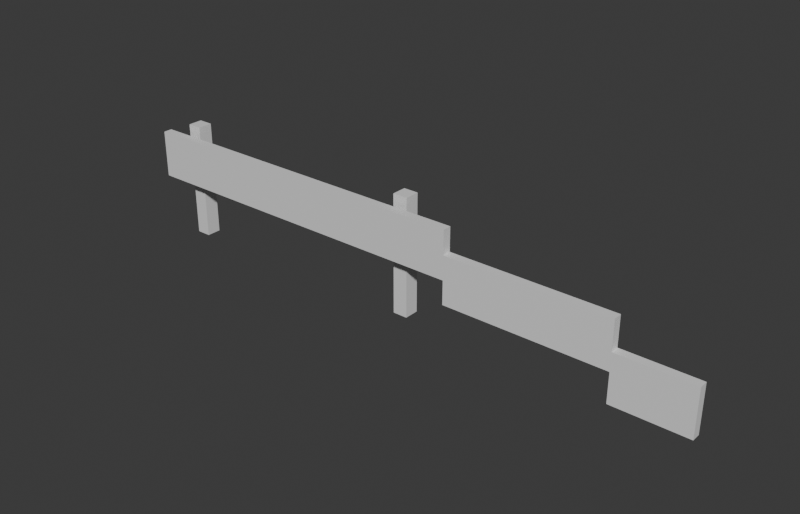 # Source: Stage_Prop_Guardrail_End_01.blend  (saved by Blender 5.2.45; exported with 4.5.12 LTS)
import bpy
from mathutils import Matrix  # noqa: F401  (used for matrix-valued properties, if any)

bpy.ops.wm.read_factory_settings(use_empty=True)
scene = bpy.context.scene
scene.name = 'Scene'

# ---- collections
col_collection = bpy.data.collections.new('Collection'); scene.collection.children.link(col_collection)

# ---- materials (node trees are filled in below, after node groups)
mat_metal = bpy.data.materials.new('Metal')
mat_metal.diffuse_color = (0.3, 0.3, 0.35, 1.0)

# ---- material node trees
mat_metal.use_nodes = True; mat_metal.node_tree.nodes.clear()
_N = mat_metal.node_tree.nodes; _L = mat_metal.node_tree.links
n0 = _N.new('ShaderNodeBsdfPrincipled'); n0.name = 'Principled BSDF'; n0.location = (-200, 100)
n0.inputs[10].default_value = 0.005
n1 = _N.new('ShaderNodeOutputMaterial'); n1.name = 'Material Output'; n1.location = (200, 100)
_L.new(n0.outputs[0], n1.inputs[0])
n1.is_active_output = True

# ---- world
world_world = bpy.data.worlds.new('World'); scene.world = world_world
world_world.use_nodes = True; world_world.node_tree.nodes.clear()
_N = world_world.node_tree.nodes; _L = world_world.node_tree.links
n0 = _N.new('ShaderNodeOutputWorld'); n0.name = 'World Output'; n0.location = (200, 100)
n1 = _N.new('ShaderNodeBackground'); n1.name = 'Background'; n1.location = (-200, 100)
n1.inputs[0].default_value = (0.05088, 0.05088, 0.05088, 1.0)
_L.new(n1.outputs[0], n0.inputs[0])
n0.is_active_output = True
world_world.color = (0.05088, 0.05088, 0.05088)
world_world.sun_shadow_jitter_overblur = 0.0

# ---- meshes
me_stage_prop_guardrail_end_01_mesh = bpy.data.meshes.new('Stage_Prop_Guardrail_End_01_Mesh')
me_stage_prop_guardrail_end_01_mesh.from_pydata([(-1.85, 0.05, 0.0), (-1.75, 0.05, 0.0), (-1.85, 0.15, 0.0), (-1.75, 0.15, 0.0), (-1.85, 0.05, 0.8), (-1.75, 0.05, 0.8), (-1.85, 0.15, 0.8), (-1.75, 0.15, 0.8), (-0.05, 0.05, 0.0), (0.05, 0.05, 0.0), (-0.05, 0.15, 0.0), (0.05, 0.15, 0.0), (-0.05, 0.05, 0.8), (0.05, 0.05, 0.8), (-0.05, 0.15, 0.8), (0.05, 0.15, 0.8), (-2.0, -0.05, 0.42), (0.4, -0.05, 0.42), (-2.0, 0.01, 0.42), (0.4, 0.01, 0.42), (-2.0, -0.05, 0.74), (0.4, -0.05, 0.74), (-2.0, 0.01, 0.74), (0.4, 0.01, 0.74), (0.4, -0.05, 0.26), (1.5, -0.05, 0.26), (0.4, 0.01, 0.26), (1.5, 0.01, 0.26), (0.4, -0.05, 0.58), (1.5, -0.05, 0.58), (0.4, 0.01, 0.58), (1.5, 0.01, 0.58), (1.5, -0.05, 0.06), (2.0, -0.05, 0.06), (1.5, 0.01, 0.06), (2.0, 0.01, 0.06), (1.5, -0.05, 0.38), (2.0, -0.05, 0.38), (1.5, 0.01, 0.38), (2.0, 0.01, 0.38)], [], [(0, 2, 3, 1), (4, 5, 7, 6), (0, 1, 5, 4), (2, 6, 7, 3), (0, 4, 6, 2), (1, 3, 7, 5), (8, 10, 11, 9), (12, 13, 15, 14), (8, 9, 13, 12), (10, 14, 15, 11), (8, 12, 14, 10), (9, 11, 15, 13), (16, 18, 19, 17), (20, 21, 23, 22), (16, 17, 21, 20), (18, 22, 23, 19), (16, 20, 22, 18), (17, 19, 23, 21), (24, 26, 27, 25), (28, 29, 31, 30), (24, 25, 29, 28), (26, 30, 31, 27), (24, 28, 30, 26), (25, 27, 31, 29), (32, 34, 35, 33), (36, 37, 39, 38), (32, 33, 37, 36), (34, 38, 39, 35), (32, 36, 38, 34), (33, 35, 39, 37)])
_uv = me_stage_prop_guardrail_end_01_mesh.uv_layers.new(name='UVMap')
_uv.uv.foreach_set('vector', [0.0, 0.0, 1.0, 0.0, 1.0, 1.0, 0.0, 1.0, 0.0, 0.0, 1.0, 0.0, 1.0, 1.0, 0.0, 1.0, 0.0, 0.0, 1.0, 0.0, 1.0, 1.0, 0.0, 1.0, 0.0, 0.0, 1.0, 0.0, 1.0, 1.0, 0.0, 1.0, 0.0, 0.0, 1.0, 0.0, 1.0, 1.0, 0.0, 1.0, 0.0, 0.0, 1.0, 0.0, 1.0, 1.0, 0.0, 1.0, 0.0, 0.0, 1.0, 0.0, 1.0, 1.0, 0.0, 1.0, 0.0, 0.0, 1.0, 0.0, 1.0, 1.0, 0.0, 1.0, 0.0, 0.0, 1.0, 0.0, 1.0, 1.0, 0.0, 1.0, 0.0, 0.0, 1.0, 0.0, 1.0, 1.0, 0.0, 1.0, 0.0, 0.0, 1.0, 0.0, 1.0, 1.0, 0.0, 1.0, 0.0, 0.0, 1.0, 0.0, 1.0, 1.0, 0.0, 1.0, 0.0, 0.0, 1.0, 0.0, 1.0, 1.0, 0.0, 1.0, 0.0, 0.0, 1.0, 0.0, 1.0, 1.0, 0.0, 1.0, 0.0, 0.0, 1.0, 0.0, 1.0, 1.0, 0.0, 1.0, 0.0, 0.0, 1.0, 0.0, 1.0, 1.0, 0.0, 1.0, 0.0, 0.0, 1.0, 0.0, 1.0, 1.0, 0.0, 1.0, 0.0, 0.0, 1.0, 0.0, 1.0, 1.0, 0.0, 1.0, 0.0, 0.0, 1.0, 0.0, 1.0, 1.0, 0.0, 1.0, 0.0, 0.0, 1.0, 0.0, 1.0, 1.0, 0.0, 1.0, 0.0, 0.0, 1.0, 0.0, 1.0, 1.0, 0.0, 1.0, 0.0, 0.0, 1.0, 0.0, 1.0, 1.0, 0.0, 1.0, 0.0, 0.0, 1.0, 0.0, 1.0, 1.0, 0.0, 1.0, 0.0, 0.0, 1.0, 0.0, 1.0, 1.0, 0.0, 1.0, 0.0, 0.0, 1.0, 0.0, 1.0, 1.0, 0.0, 1.0, 0.0, 0.0, 1.0, 0.0, 1.0, 1.0, 0.0, 1.0, 0.0, 0.0, 1.0, 0.0, 1.0, 1.0, 0.0, 1.0, 0.0, 0.0, 1.0, 0.0, 1.0, 1.0, 0.0, 1.0, 0.0, 0.0, 1.0, 0.0, 1.0, 1.0, 0.0, 1.0, 0.0, 0.0, 1.0, 0.0, 1.0, 1.0, 0.0, 1.0])
me_stage_prop_guardrail_end_01_mesh.materials.append(mat_metal)
me_stage_prop_guardrail_end_01_mesh.update()

# ---- objects
ob_stage_prop_guardrail_end_01 = bpy.data.objects.new('Stage_Prop_Guardrail_End_01', None)
ob_stage_prop_guardrail_end_01_mesh = bpy.data.objects.new('Stage_Prop_Guardrail_End_01_Mesh', me_stage_prop_guardrail_end_01_mesh)

# ---- transforms, parenting, visibility, modifiers, constraints
ob_stage_prop_guardrail_end_01.location = (0.0, 0.0, 0.0)
ob_stage_prop_guardrail_end_01_mesh.parent = ob_stage_prop_guardrail_end_01
ob_stage_prop_guardrail_end_01_mesh.location = (0.0, 0.0, 0.0)

# ---- collection membership
col_collection.objects.link(ob_stage_prop_guardrail_end_01)
col_collection.objects.link(ob_stage_prop_guardrail_end_01_mesh)

# ---- scene / render settings (as saved in the file)
scene.frame_start = 1; scene.frame_end = 250; scene.frame_set(1)
scene.render.engine = 'BLENDER_EEVEE_NEXT'
scene.render.resolution_x = 1400
scene.render.resolution_y = 900
scene.render.bake_bias = 0.0
scene.render.bake_samples = 0
scene.render.compositor_device = 'GPU'
scene.eevee.use_volume_custom_range = False
scene.eevee.fast_gi_thickness_near = 0.1
scene.eevee.fast_gi_thickness_far = 0.0
scene.eevee.ray_tracing_options.screen_trace_thickness = 0.1
bpy.context.view_layer.update()

# ---- added for rendering (the .blend has no active camera and no usable light): camera, sun
cam_auto = bpy.data.cameras.new('AutoCamera')
cam_auto.lens = 50.0
cam_auto.sensor_width = 36.0
cam_auto.clip_end = 1000.0
ob_auto_camera = bpy.data.objects.new('AutoCamera', cam_auto)
scene.collection.objects.link(ob_auto_camera)
ob_auto_camera.location = (3.77872, -4.48447, 3.42298)
ob_auto_camera.rotation_euler = (1.09748, -7.21219e-08, 0.694738)
scene.camera = ob_auto_camera
light_auto_sun = bpy.data.lights.new('AutoSun', 'SUN')
light_auto_sun.energy = 3.0
light_auto_sun.angle = 0.0523599
ob_auto_sun = bpy.data.objects.new('AutoSun', light_auto_sun)
scene.collection.objects.link(ob_auto_sun)
ob_auto_sun.rotation_euler = (0.872665, 0.174533, 0.523599)
bpy.context.view_layer.update()
